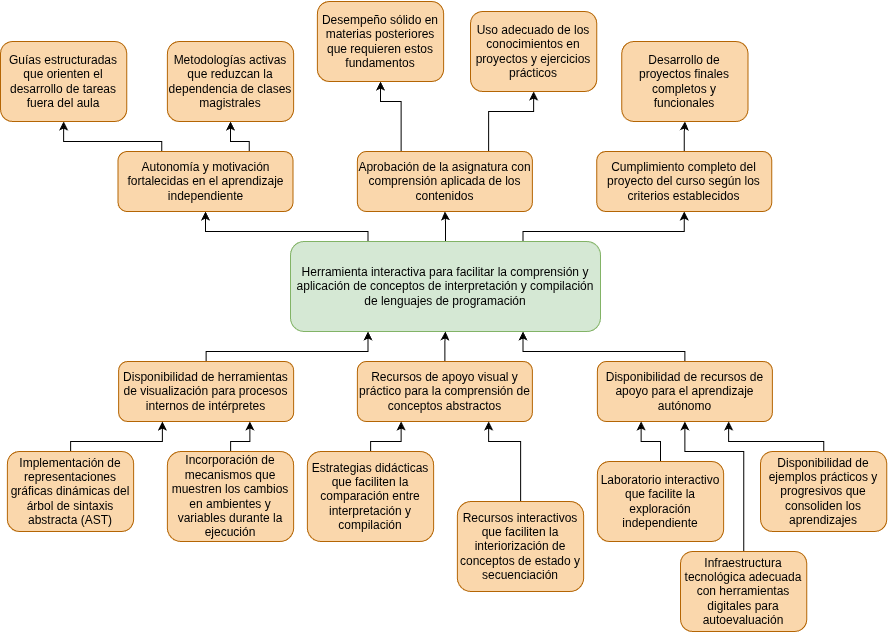

The diagram above was exported from draw.io. Its source (the exported page's mxGraphModel, read from the mxfile embedded in the PNG):
<mxGraphModel dx="1736" dy="1555" grid="1" gridSize="10" guides="1" tooltips="1" connect="1" arrows="1" fold="1" page="1" pageScale="1" pageWidth="827" pageHeight="1169" math="0" shadow="0">
  <root>
    <mxCell id="0" />
    <mxCell id="1" parent="0" />
    <mxCell id="xDgG9mMqluUbsJk_B-hW-45" value="" style="edgeStyle=orthogonalEdgeStyle;rounded=0;orthogonalLoop=1;jettySize=auto;html=1;" parent="1" source="xDgG9mMqluUbsJk_B-hW-1" target="xDgG9mMqluUbsJk_B-hW-40" edge="1">
      <mxGeometry relative="1" as="geometry" />
    </mxCell>
    <mxCell id="xDgG9mMqluUbsJk_B-hW-46" style="edgeStyle=orthogonalEdgeStyle;rounded=0;orthogonalLoop=1;jettySize=auto;html=1;exitX=0.75;exitY=0;exitDx=0;exitDy=0;entryX=0.5;entryY=1;entryDx=0;entryDy=0;" parent="1" source="xDgG9mMqluUbsJk_B-hW-1" target="xDgG9mMqluUbsJk_B-hW-43" edge="1">
      <mxGeometry relative="1" as="geometry">
        <Array as="points">
          <mxPoint x="373" y="150" />
          <mxPoint x="534" y="150" />
        </Array>
      </mxGeometry>
    </mxCell>
    <mxCell id="xDgG9mMqluUbsJk_B-hW-47" style="edgeStyle=orthogonalEdgeStyle;rounded=0;orthogonalLoop=1;jettySize=auto;html=1;exitX=0.25;exitY=0;exitDx=0;exitDy=0;" parent="1" source="xDgG9mMqluUbsJk_B-hW-1" target="xDgG9mMqluUbsJk_B-hW-44" edge="1">
      <mxGeometry relative="1" as="geometry">
        <Array as="points">
          <mxPoint x="217" y="150" />
          <mxPoint x="55" y="150" />
        </Array>
      </mxGeometry>
    </mxCell>
    <mxCell id="xDgG9mMqluUbsJk_B-hW-1" value="Herramienta interactiva para facilitar la comprensión y aplicación de conceptos de interpretación y compilación de lenguajes de programación" style="rounded=1;whiteSpace=wrap;html=1;fillColor=#d5e8d4;strokeColor=#82b366;" parent="1" vertex="1">
      <mxGeometry x="140" y="160" width="310" height="90" as="geometry" />
    </mxCell>
    <mxCell id="xDgG9mMqluUbsJk_B-hW-23" value="" style="edgeStyle=orthogonalEdgeStyle;rounded=0;orthogonalLoop=1;jettySize=auto;html=1;" parent="1" source="xDgG9mMqluUbsJk_B-hW-4" target="xDgG9mMqluUbsJk_B-hW-1" edge="1">
      <mxGeometry relative="1" as="geometry" />
    </mxCell>
    <mxCell id="xDgG9mMqluUbsJk_B-hW-4" value="Recursos de apoyo visual y práctico para la comprensión de conceptos abstractos" style="rounded=1;whiteSpace=wrap;html=1;fillColor=#fad7ac;strokeColor=#b46504;" parent="1" vertex="1">
      <mxGeometry x="206.88" y="280" width="175" height="60" as="geometry" />
    </mxCell>
    <mxCell id="xDgG9mMqluUbsJk_B-hW-25" style="edgeStyle=orthogonalEdgeStyle;rounded=0;orthogonalLoop=1;jettySize=auto;html=1;entryX=0.25;entryY=1;entryDx=0;entryDy=0;" parent="1" source="xDgG9mMqluUbsJk_B-hW-5" target="xDgG9mMqluUbsJk_B-hW-1" edge="1">
      <mxGeometry relative="1" as="geometry">
        <Array as="points">
          <mxPoint x="56" y="270" />
          <mxPoint x="217" y="270" />
        </Array>
      </mxGeometry>
    </mxCell>
    <mxCell id="xDgG9mMqluUbsJk_B-hW-5" value="Disponibilidad de herramientas de visualización para procesos internos de intérpretes" style="rounded=1;whiteSpace=wrap;html=1;fillColor=#fad7ac;strokeColor=#b46504;" parent="1" vertex="1">
      <mxGeometry x="-31.869999999999997" y="280" width="175" height="60" as="geometry" />
    </mxCell>
    <mxCell id="xDgG9mMqluUbsJk_B-hW-24" style="edgeStyle=orthogonalEdgeStyle;rounded=0;orthogonalLoop=1;jettySize=auto;html=1;entryX=0.75;entryY=1;entryDx=0;entryDy=0;" parent="1" source="xDgG9mMqluUbsJk_B-hW-9" target="xDgG9mMqluUbsJk_B-hW-1" edge="1">
      <mxGeometry relative="1" as="geometry">
        <Array as="points">
          <mxPoint x="534" y="270" />
          <mxPoint x="373" y="270" />
        </Array>
      </mxGeometry>
    </mxCell>
    <mxCell id="xDgG9mMqluUbsJk_B-hW-9" value="Disponibilidad de recursos de apoyo para el aprendizaje autónomo" style="rounded=1;whiteSpace=wrap;html=1;fillColor=#fad7ac;strokeColor=#b46504;" parent="1" vertex="1">
      <mxGeometry x="446.88" y="280" width="175" height="60" as="geometry" />
    </mxCell>
    <mxCell id="xDgG9mMqluUbsJk_B-hW-28" style="edgeStyle=orthogonalEdgeStyle;rounded=0;orthogonalLoop=1;jettySize=auto;html=1;entryX=0.25;entryY=1;entryDx=0;entryDy=0;" parent="1" source="xDgG9mMqluUbsJk_B-hW-16" target="xDgG9mMqluUbsJk_B-hW-5" edge="1">
      <mxGeometry relative="1" as="geometry">
        <Array as="points">
          <mxPoint x="-80" y="360" />
          <mxPoint x="12" y="360" />
        </Array>
      </mxGeometry>
    </mxCell>
    <mxCell id="xDgG9mMqluUbsJk_B-hW-16" value="&lt;p style=&quot;white-space-collapse: preserve;&quot; dir=&quot;auto&quot;&gt;Implementación de representaciones gráficas dinámicas del árbol de sintaxis abstracta (AST)&lt;/p&gt;" style="rounded=1;whiteSpace=wrap;html=1;fillColor=#fad7ac;strokeColor=#b46504;" parent="1" vertex="1">
      <mxGeometry x="-143.12" y="370" width="126.25" height="80" as="geometry" />
    </mxCell>
    <mxCell id="xDgG9mMqluUbsJk_B-hW-27" style="edgeStyle=orthogonalEdgeStyle;rounded=0;orthogonalLoop=1;jettySize=auto;html=1;entryX=0.75;entryY=1;entryDx=0;entryDy=0;" parent="1" source="xDgG9mMqluUbsJk_B-hW-18" target="xDgG9mMqluUbsJk_B-hW-5" edge="1">
      <mxGeometry relative="1" as="geometry">
        <Array as="points">
          <mxPoint x="80" y="360" />
          <mxPoint x="99" y="360" />
        </Array>
      </mxGeometry>
    </mxCell>
    <mxCell id="xDgG9mMqluUbsJk_B-hW-18" value="&lt;p data-pm-slice=&quot;0 0 []&quot;&gt;Incorporación de mecanismos que muestren los cambios en ambientes y variables durante la ejecución&lt;/p&gt;" style="rounded=1;whiteSpace=wrap;html=1;fillColor=#fad7ac;strokeColor=#b46504;" parent="1" vertex="1">
      <mxGeometry x="16.880000000000003" y="370" width="126.25" height="90" as="geometry" />
    </mxCell>
    <mxCell id="xDgG9mMqluUbsJk_B-hW-33" style="edgeStyle=orthogonalEdgeStyle;rounded=0;orthogonalLoop=1;jettySize=auto;html=1;exitX=0.5;exitY=0;exitDx=0;exitDy=0;entryX=0.25;entryY=1;entryDx=0;entryDy=0;" parent="1" source="xDgG9mMqluUbsJk_B-hW-29" target="xDgG9mMqluUbsJk_B-hW-9" edge="1">
      <mxGeometry relative="1" as="geometry">
        <Array as="points">
          <mxPoint x="510" y="360" />
          <mxPoint x="491" y="360" />
        </Array>
      </mxGeometry>
    </mxCell>
    <mxCell id="xDgG9mMqluUbsJk_B-hW-29" value="&lt;p style=&quot;white-space-collapse: preserve;&quot; dir=&quot;auto&quot;&gt;Laboratorio interactivo que facilite la exploración independiente&lt;/p&gt;" style="rounded=1;whiteSpace=wrap;html=1;fillColor=#fad7ac;strokeColor=#b46504;" parent="1" vertex="1">
      <mxGeometry x="446.88" y="380" width="126.25" height="80" as="geometry" />
    </mxCell>
    <mxCell id="xDgG9mMqluUbsJk_B-hW-34" style="edgeStyle=orthogonalEdgeStyle;rounded=0;orthogonalLoop=1;jettySize=auto;html=1;entryX=0.75;entryY=1;entryDx=0;entryDy=0;" parent="1" source="xDgG9mMqluUbsJk_B-hW-30" target="xDgG9mMqluUbsJk_B-hW-9" edge="1">
      <mxGeometry relative="1" as="geometry">
        <Array as="points">
          <mxPoint x="673" y="360" />
          <mxPoint x="578" y="360" />
        </Array>
      </mxGeometry>
    </mxCell>
    <mxCell id="xDgG9mMqluUbsJk_B-hW-30" value="&lt;p style=&quot;white-space-collapse: preserve;&quot; dir=&quot;auto&quot;&gt;Disponibilidad de ejemplos prácticos y progresivos que consoliden los aprendizajes&lt;/p&gt;" style="rounded=1;whiteSpace=wrap;html=1;fillColor=#fad7ac;strokeColor=#b46504;" parent="1" vertex="1">
      <mxGeometry x="610" y="370" width="126.25" height="80" as="geometry" />
    </mxCell>
    <mxCell id="xDgG9mMqluUbsJk_B-hW-35" style="edgeStyle=orthogonalEdgeStyle;rounded=0;orthogonalLoop=1;jettySize=auto;html=1;entryX=0.5;entryY=1;entryDx=0;entryDy=0;" parent="1" source="xDgG9mMqluUbsJk_B-hW-31" target="xDgG9mMqluUbsJk_B-hW-9" edge="1">
      <mxGeometry relative="1" as="geometry">
        <Array as="points">
          <mxPoint x="593" y="370" />
          <mxPoint x="534" y="370" />
        </Array>
      </mxGeometry>
    </mxCell>
    <mxCell id="xDgG9mMqluUbsJk_B-hW-31" value="&lt;p style=&quot;white-space-collapse: preserve;&quot; dir=&quot;auto&quot;&gt;Infraestructura tecnológica adecuada con herramientas digitales para autoevaluación&lt;/p&gt;" style="rounded=1;whiteSpace=wrap;html=1;fillColor=#fad7ac;strokeColor=#b46504;" parent="1" vertex="1">
      <mxGeometry x="530" y="470" width="126.25" height="80" as="geometry" />
    </mxCell>
    <mxCell id="xDgG9mMqluUbsJk_B-hW-38" style="edgeStyle=orthogonalEdgeStyle;rounded=0;orthogonalLoop=1;jettySize=auto;html=1;entryX=0.25;entryY=1;entryDx=0;entryDy=0;" parent="1" source="xDgG9mMqluUbsJk_B-hW-36" target="xDgG9mMqluUbsJk_B-hW-4" edge="1">
      <mxGeometry relative="1" as="geometry">
        <Array as="points">
          <mxPoint x="220" y="360" />
          <mxPoint x="251" y="360" />
        </Array>
      </mxGeometry>
    </mxCell>
    <mxCell id="xDgG9mMqluUbsJk_B-hW-36" value="&lt;p style=&quot;white-space-collapse: preserve;&quot; dir=&quot;auto&quot;&gt;Estrategias didácticas que faciliten la comparación entre interpretación y compilación&lt;/p&gt;" style="rounded=1;whiteSpace=wrap;html=1;fillColor=#fad7ac;strokeColor=#b46504;" parent="1" vertex="1">
      <mxGeometry x="156.88" y="370" width="126.25" height="90" as="geometry" />
    </mxCell>
    <mxCell id="xDgG9mMqluUbsJk_B-hW-39" style="edgeStyle=orthogonalEdgeStyle;rounded=0;orthogonalLoop=1;jettySize=auto;html=1;entryX=0.75;entryY=1;entryDx=0;entryDy=0;" parent="1" source="xDgG9mMqluUbsJk_B-hW-37" target="xDgG9mMqluUbsJk_B-hW-4" edge="1">
      <mxGeometry relative="1" as="geometry">
        <Array as="points">
          <mxPoint x="370" y="360" />
          <mxPoint x="338" y="360" />
        </Array>
      </mxGeometry>
    </mxCell>
    <mxCell id="xDgG9mMqluUbsJk_B-hW-37" value="&lt;p style=&quot;white-space-collapse: preserve;&quot; dir=&quot;auto&quot;&gt;Recursos interactivos que faciliten la interiorización de conceptos de estado y secuenciación&lt;/p&gt;" style="rounded=1;whiteSpace=wrap;html=1;fillColor=#fad7ac;strokeColor=#b46504;" parent="1" vertex="1">
      <mxGeometry x="306.88" y="420" width="126.25" height="90" as="geometry" />
    </mxCell>
    <mxCell id="xDgG9mMqluUbsJk_B-hW-58" style="edgeStyle=orthogonalEdgeStyle;rounded=0;orthogonalLoop=1;jettySize=auto;html=1;exitX=0.25;exitY=0;exitDx=0;exitDy=0;" parent="1" source="xDgG9mMqluUbsJk_B-hW-40" target="xDgG9mMqluUbsJk_B-hW-55" edge="1">
      <mxGeometry relative="1" as="geometry">
        <Array as="points">
          <mxPoint x="251" y="20" />
          <mxPoint x="230" y="20" />
        </Array>
      </mxGeometry>
    </mxCell>
    <mxCell id="xDgG9mMqluUbsJk_B-hW-59" style="edgeStyle=orthogonalEdgeStyle;rounded=0;orthogonalLoop=1;jettySize=auto;html=1;exitX=0.75;exitY=0;exitDx=0;exitDy=0;entryX=0.5;entryY=1;entryDx=0;entryDy=0;" parent="1" source="xDgG9mMqluUbsJk_B-hW-40" target="xDgG9mMqluUbsJk_B-hW-56" edge="1">
      <mxGeometry relative="1" as="geometry">
        <Array as="points">
          <mxPoint x="338" y="30" />
          <mxPoint x="383" y="30" />
        </Array>
      </mxGeometry>
    </mxCell>
    <mxCell id="xDgG9mMqluUbsJk_B-hW-40" value="Aprobación de la asignatura con comprensión aplicada de los contenidos" style="rounded=1;whiteSpace=wrap;html=1;fillColor=#fad7ac;strokeColor=#b46504;" parent="1" vertex="1">
      <mxGeometry x="206.88" y="70" width="175" height="60" as="geometry" />
    </mxCell>
    <mxCell id="xDgG9mMqluUbsJk_B-hW-54" value="" style="edgeStyle=orthogonalEdgeStyle;rounded=0;orthogonalLoop=1;jettySize=auto;html=1;" parent="1" source="xDgG9mMqluUbsJk_B-hW-43" target="xDgG9mMqluUbsJk_B-hW-52" edge="1">
      <mxGeometry relative="1" as="geometry" />
    </mxCell>
    <mxCell id="xDgG9mMqluUbsJk_B-hW-43" value="Cumplimiento completo del proyecto del curso según los criterios establecidos" style="rounded=1;whiteSpace=wrap;html=1;fillColor=#fad7ac;strokeColor=#b46504;" parent="1" vertex="1">
      <mxGeometry x="446.26" y="70" width="175" height="60" as="geometry" />
    </mxCell>
    <mxCell id="xDgG9mMqluUbsJk_B-hW-50" style="edgeStyle=orthogonalEdgeStyle;rounded=0;orthogonalLoop=1;jettySize=auto;html=1;exitX=0.75;exitY=0;exitDx=0;exitDy=0;entryX=0.5;entryY=1;entryDx=0;entryDy=0;" parent="1" source="xDgG9mMqluUbsJk_B-hW-44" target="xDgG9mMqluUbsJk_B-hW-48" edge="1">
      <mxGeometry relative="1" as="geometry">
        <Array as="points">
          <mxPoint x="99" y="60" />
          <mxPoint x="80" y="60" />
        </Array>
      </mxGeometry>
    </mxCell>
    <mxCell id="xDgG9mMqluUbsJk_B-hW-51" style="edgeStyle=orthogonalEdgeStyle;rounded=0;orthogonalLoop=1;jettySize=auto;html=1;exitX=0.25;exitY=0;exitDx=0;exitDy=0;entryX=0.5;entryY=1;entryDx=0;entryDy=0;" parent="1" source="xDgG9mMqluUbsJk_B-hW-44" target="xDgG9mMqluUbsJk_B-hW-49" edge="1">
      <mxGeometry relative="1" as="geometry">
        <Array as="points">
          <mxPoint x="11" y="60" />
          <mxPoint x="-87" y="60" />
        </Array>
      </mxGeometry>
    </mxCell>
    <mxCell id="xDgG9mMqluUbsJk_B-hW-44" value="Autonomía y motivación fortalecidas en el aprendizaje independiente" style="rounded=1;whiteSpace=wrap;html=1;fillColor=#fad7ac;strokeColor=#b46504;" parent="1" vertex="1">
      <mxGeometry x="-32.49" y="70" width="175" height="60" as="geometry" />
    </mxCell>
    <mxCell id="xDgG9mMqluUbsJk_B-hW-48" value="&lt;p style=&quot;&quot; dir=&quot;auto&quot;&gt;Metodologías activas que reduzcan la dependencia de clases magistrales&lt;/p&gt;" style="rounded=1;whiteSpace=wrap;html=1;fillColor=#fad7ac;strokeColor=#b46504;" parent="1" vertex="1">
      <mxGeometry x="16.879999999999995" y="-40" width="126.25" height="80" as="geometry" />
    </mxCell>
    <mxCell id="xDgG9mMqluUbsJk_B-hW-49" value="&lt;p style=&quot;&quot; dir=&quot;auto&quot;&gt;Guías estructuradas que orienten el desarrollo de tareas fuera del aula&lt;/p&gt;" style="rounded=1;whiteSpace=wrap;html=1;fillColor=#fad7ac;strokeColor=#b46504;" parent="1" vertex="1">
      <mxGeometry x="-150" y="-40" width="126.25" height="80" as="geometry" />
    </mxCell>
    <mxCell id="xDgG9mMqluUbsJk_B-hW-52" value="&lt;p style=&quot;&quot; dir=&quot;auto&quot;&gt;Desarrollo de proyectos finales completos y funcionales&lt;/p&gt;" style="rounded=1;whiteSpace=wrap;html=1;fillColor=#fad7ac;strokeColor=#b46504;" parent="1" vertex="1">
      <mxGeometry x="471.26" y="-40" width="126.25" height="80" as="geometry" />
    </mxCell>
    <mxCell id="xDgG9mMqluUbsJk_B-hW-55" value="&lt;p style=&quot;&quot; dir=&quot;auto&quot;&gt;Desempeño sólido en materias posteriores que requieren estos fundamentos&lt;/p&gt;" style="rounded=1;whiteSpace=wrap;html=1;fillColor=#fad7ac;strokeColor=#b46504;" parent="1" vertex="1">
      <mxGeometry x="166.88" y="-80" width="126.25" height="80" as="geometry" />
    </mxCell>
    <mxCell id="xDgG9mMqluUbsJk_B-hW-56" value="&lt;p style=&quot;&quot; dir=&quot;auto&quot;&gt;Uso adecuado de los conocimientos en proyectos y ejercicios prácticos&lt;/p&gt;" style="rounded=1;whiteSpace=wrap;html=1;fillColor=#fad7ac;strokeColor=#b46504;" parent="1" vertex="1">
      <mxGeometry x="320.01" y="-70" width="126.25" height="80" as="geometry" />
    </mxCell>
  </root>
</mxGraphModel>